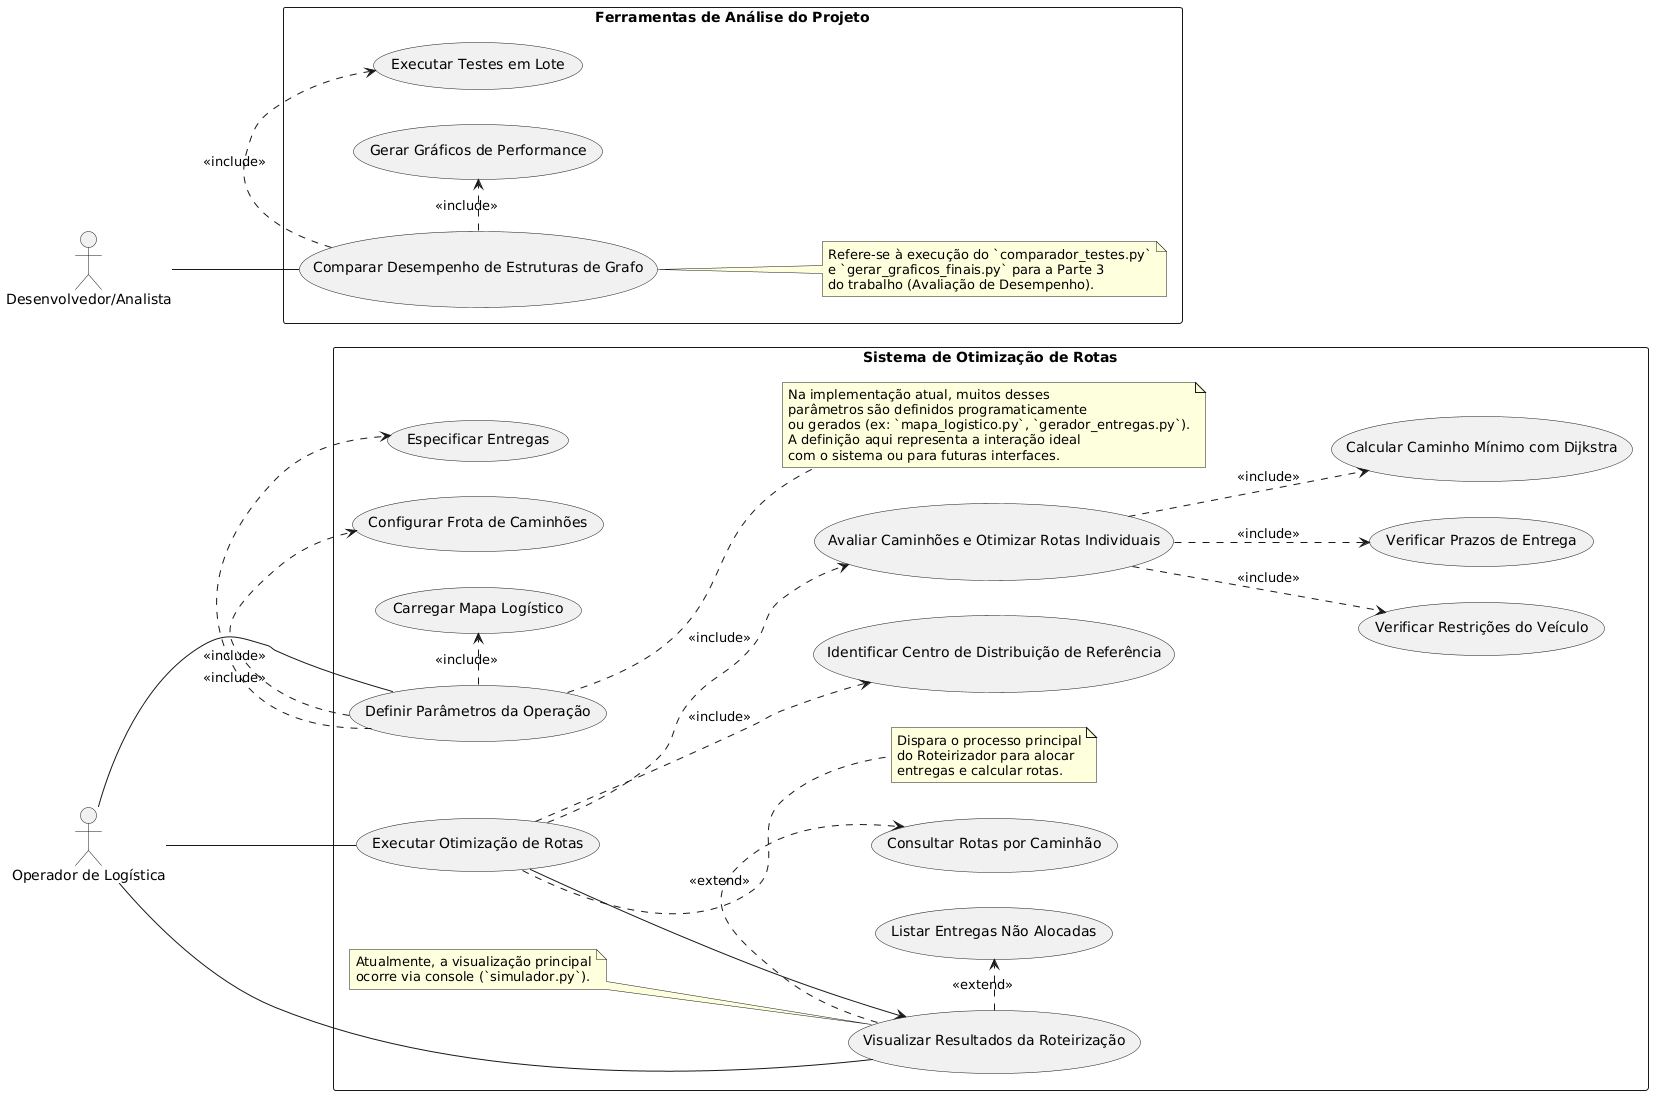

The diagram above was rendered by PlantUML. Its source (embedded in the PNG):
@startuml
left to right direction

actor "Operador de Logística" as Operador

rectangle "Sistema de Otimização de Rotas" {
  Operador -- (Definir Parâmetros da Operação)
  (Definir Parâmetros da Operação) .> (Especificar Entregas) : <<include>>
  (Definir Parâmetros da Operação) .> (Configurar Frota de Caminhões) : <<include>>
  (Definir Parâmetros da Operação) .> (Carregar Mapa Logístico) : <<include>>
  note right of (Definir Parâmetros da Operação)
    Na implementação atual, muitos desses
    parâmetros são definidos programaticamente
    ou gerados (ex: `mapa_logistico.py`, `gerador_entregas.py`).
    A definição aqui representa a interação ideal
    com o sistema ou para futuras interfaces.
  end note

  Operador -- (Executar Otimização de Rotas)
  note right of (Executar Otimização de Rotas)
    Dispara o processo principal
    do Roteirizador para alocar
    entregas e calcular rotas.
  end note

  (Executar Otimização de Rotas) --> (Visualizar Resultados da Roteirização)

  (Visualizar Resultados da Roteirização) -- Operador
  (Visualizar Resultados da Roteirização) .> (Consultar Rotas por Caminhão) : <<extend>>
  (Visualizar Resultados da Roteirização) .> (Listar Entregas Não Alocadas) : <<extend>>
  note left of (Visualizar Resultados da Roteirização)
    Atualmente, a visualização principal
    ocorre via console (`simulador.py`).
  end note

  ' Casos de uso internos que são parte da "Executar Otimização de Rotas"
  ' e não diretamente chamados pelo ator, mas importantes para a funcionalidade.
  ' Poderiam ser modelados como parte de um diagrama de atividades ou sequência.
  (Executar Otimização de Rotas) ..> (Identificar Centro de Distribuição de Referência) : <<include>>
  (Executar Otimização de Rotas) ..> (Avaliar Caminhões e Otimizar Rotas Individuais) : <<include>>
  (Avaliar Caminhões e Otimizar Rotas Individuais) ..> (Verificar Restrições do Veículo) : <<include>>
  (Avaliar Caminhões e Otimizar Rotas Individuais) ..> (Verificar Prazos de Entrega) : <<include>>
  (Avaliar Caminhões e Otimizar Rotas Individuais) ..> (Calcular Caminho Mínimo com Dijkstra) : <<include>>

}

' Caso de Uso para a Análise de Desempenho (realizado pelo Desenvolvedor/Analista do Projeto)
' Podemos criar um ator separado para isso, se quiser destacar no diagrama.
actor "Desenvolvedor/Analista" as Dev

rectangle "Ferramentas de Análise do Projeto" {
  Dev -- (Comparar Desempenho de Estruturas de Grafo)
  (Comparar Desempenho de Estruturas de Grafo) .> (Executar Testes em Lote) : <<include>>
  (Comparar Desempenho de Estruturas de Grafo) .> (Gerar Gráficos de Performance) : <<include>>
  note right of (Comparar Desempenho de Estruturas de Grafo)
    Refere-se à execução do `comparador_testes.py`
    e `gerar_graficos_finais.py` para a Parte 3
    do trabalho (Avaliação de Desempenho).
  end note
}

' O Operador de Logística é o principal usuário do *sistema de roteirização*.
' O Desenvolvedor/Analista é o principal usuário das *ferramentas de teste e análise do projeto*.
' Se o diagrama de caso de uso for estritamente para o sistema de roteirização em si,
' a parte do "Desenvolvedor/Analista" pode ser omitida ou apresentada separadamente.
' Para um relatório de projeto acadêmico, mostrar ambos pode ser relevante.
@enduml